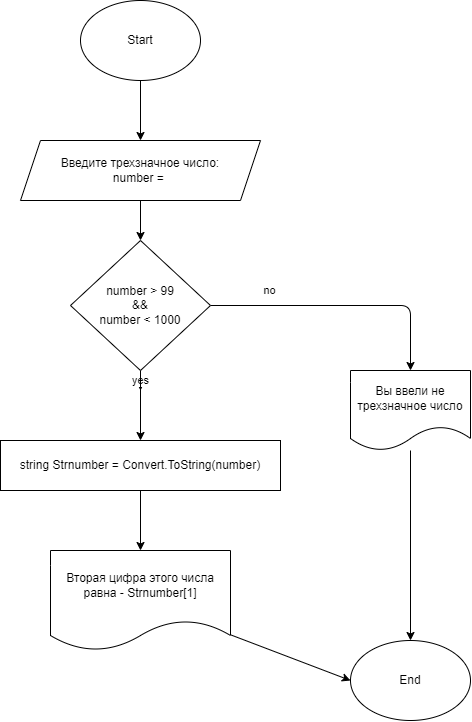

The diagram above was exported from draw.io. Its source (the exported page's mxGraphModel, read from the mxfile embedded in the PNG):
<mxGraphModel dx="683" dy="271" grid="1" gridSize="10" guides="1" tooltips="1" connect="1" arrows="1" fold="1" page="1" pageScale="1" pageWidth="827" pageHeight="1169" math="0" shadow="0">
  <root>
    <mxCell id="0" />
    <mxCell id="1" parent="0" />
    <mxCell id="4" style="edgeStyle=none;html=1;entryX=0.5;entryY=0;entryDx=0;entryDy=0;" edge="1" parent="1" source="2" target="3">
      <mxGeometry relative="1" as="geometry" />
    </mxCell>
    <mxCell id="2" value="Start" style="ellipse;whiteSpace=wrap;html=1;" vertex="1" parent="1">
      <mxGeometry x="80" y="10" width="120" height="80" as="geometry" />
    </mxCell>
    <mxCell id="6" value="" style="edgeStyle=none;html=1;" edge="1" parent="1" source="3">
      <mxGeometry relative="1" as="geometry">
        <mxPoint x="140" y="250" as="targetPoint" />
      </mxGeometry>
    </mxCell>
    <mxCell id="3" value="Введите трехзначное число:&lt;br&gt;number =&amp;nbsp;" style="shape=parallelogram;perimeter=parallelogramPerimeter;whiteSpace=wrap;html=1;fixedSize=1;" vertex="1" parent="1">
      <mxGeometry x="20" y="150" width="240" height="60" as="geometry" />
    </mxCell>
    <mxCell id="16" style="edgeStyle=none;html=1;" edge="1" parent="1" source="7">
      <mxGeometry relative="1" as="geometry">
        <mxPoint x="140" y="560" as="targetPoint" />
      </mxGeometry>
    </mxCell>
    <mxCell id="7" value="string Strnumber = Convert.ToString(number)" style="whiteSpace=wrap;html=1;" vertex="1" parent="1">
      <mxGeometry y="450" width="280" height="50" as="geometry" />
    </mxCell>
    <mxCell id="10" value="yes" style="edgeStyle=none;html=1;" edge="1" parent="1" source="8">
      <mxGeometry relative="1" as="geometry">
        <mxPoint x="140" y="400" as="targetPoint" />
      </mxGeometry>
    </mxCell>
    <mxCell id="13" value="no" style="edgeStyle=none;html=1;" edge="1" parent="1" source="8">
      <mxGeometry x="-0.5556" y="15" relative="1" as="geometry">
        <mxPoint x="410" y="380" as="targetPoint" />
        <Array as="points">
          <mxPoint x="410" y="315" />
        </Array>
        <mxPoint as="offset" />
      </mxGeometry>
    </mxCell>
    <mxCell id="21" style="edgeStyle=none;html=1;" edge="1" parent="1" source="8">
      <mxGeometry relative="1" as="geometry">
        <mxPoint x="140" y="450" as="targetPoint" />
      </mxGeometry>
    </mxCell>
    <mxCell id="8" value="number &amp;gt; 99&lt;br&gt;&amp;amp;&amp;amp;&lt;br&gt;number &amp;lt; 1000" style="rhombus;whiteSpace=wrap;html=1;" vertex="1" parent="1">
      <mxGeometry x="70" y="250" width="140" height="130" as="geometry" />
    </mxCell>
    <mxCell id="19" style="edgeStyle=none;html=1;entryX=0.5;entryY=0;entryDx=0;entryDy=0;" edge="1" parent="1" source="14" target="20">
      <mxGeometry relative="1" as="geometry">
        <mxPoint x="410" y="650" as="targetPoint" />
      </mxGeometry>
    </mxCell>
    <mxCell id="14" value="Вы ввели не трехзначное число" style="shape=document;whiteSpace=wrap;html=1;boundedLbl=1;" vertex="1" parent="1">
      <mxGeometry x="350" y="380" width="120" height="80" as="geometry" />
    </mxCell>
    <mxCell id="18" style="edgeStyle=none;html=1;entryX=0;entryY=0.5;entryDx=0;entryDy=0;" edge="1" parent="1" source="17" target="20">
      <mxGeometry relative="1" as="geometry">
        <mxPoint x="350" y="680" as="targetPoint" />
      </mxGeometry>
    </mxCell>
    <mxCell id="17" value="Вторая цифра этого числа равна - Strnumber[1]" style="shape=document;whiteSpace=wrap;html=1;boundedLbl=1;" vertex="1" parent="1">
      <mxGeometry x="50" y="560" width="180" height="100" as="geometry" />
    </mxCell>
    <mxCell id="20" value="End" style="ellipse;whiteSpace=wrap;html=1;" vertex="1" parent="1">
      <mxGeometry x="350" y="650" width="120" height="80" as="geometry" />
    </mxCell>
  </root>
</mxGraphModel>